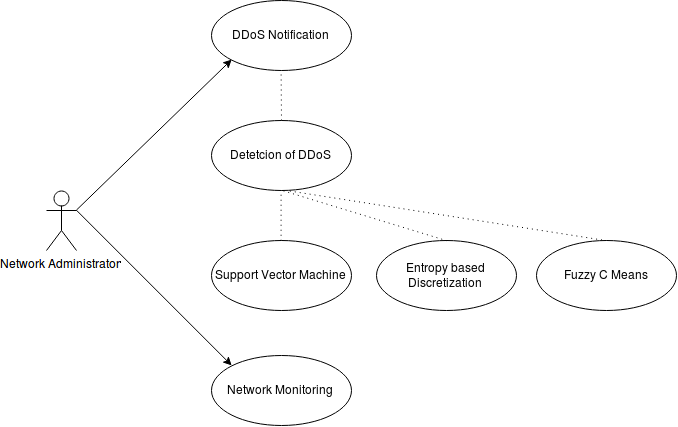

The diagram above was exported from draw.io. Its source (the exported page's mxGraphModel, read from the mxfile embedded in the PNG):
<mxGraphModel dx="966" dy="548" grid="1" gridSize="10" guides="1" tooltips="1" connect="1" arrows="1" fold="1" page="1" pageScale="1" pageWidth="850" pageHeight="1100" background="#ffffff" math="0" shadow="0">
  <root>
    <mxCell id="0" />
    <mxCell id="1" parent="0" />
    <mxCell id="7" value="Detetcion of DDoS&lt;br&gt;" style="ellipse;whiteSpace=wrap;html=1;" parent="1" vertex="1">
      <mxGeometry x="355" y="200" width="140" height="70" as="geometry" />
    </mxCell>
    <mxCell id="8" value="Network Monitoring&lt;br&gt;" style="ellipse;whiteSpace=wrap;html=1;" parent="1" vertex="1">
      <mxGeometry x="355" y="435" width="140" height="70" as="geometry" />
    </mxCell>
    <mxCell id="12" value="Network Administrator&lt;br&gt;&lt;br&gt;" style="shape=umlActor;verticalLabelPosition=bottom;labelBackgroundColor=#ffffff;verticalAlign=top;html=1;" parent="1" vertex="1">
      <mxGeometry x="190" y="270" width="30" height="60" as="geometry" />
    </mxCell>
    <mxCell id="20" value="Support Vector Machine&lt;br&gt;" style="ellipse;whiteSpace=wrap;html=1;" parent="1" vertex="1">
      <mxGeometry x="355" y="320" width="140" height="70" as="geometry" />
    </mxCell>
    <mxCell id="21" value="Entropy based Discretization&lt;br&gt;" style="ellipse;whiteSpace=wrap;html=1;" parent="1" vertex="1">
      <mxGeometry x="520" y="320" width="140" height="70" as="geometry" />
    </mxCell>
    <mxCell id="23" value="" style="endArrow=classic;html=1;exitX=1;exitY=0.3333333333333333;exitPerimeter=0;entryX=0;entryY=1;" parent="1" source="12" target="30" edge="1">
      <mxGeometry width="50" height="50" relative="1" as="geometry">
        <mxPoint x="10" y="70" as="sourcePoint" />
        <mxPoint x="60" y="20" as="targetPoint" />
      </mxGeometry>
    </mxCell>
    <mxCell id="24" value="" style="endArrow=classic;html=1;exitX=1;exitY=0.3333333333333333;exitPerimeter=0;entryX=0;entryY=0;" parent="1" source="12" target="8" edge="1">
      <mxGeometry width="50" height="50" relative="1" as="geometry">
        <mxPoint x="10" y="70" as="sourcePoint" />
        <mxPoint x="60" y="20" as="targetPoint" />
      </mxGeometry>
    </mxCell>
    <mxCell id="26" value="" style="endArrow=none;html=1;dashed=1;dashPattern=1 4;entryX=0.5;entryY=1;exitX=0.5;exitY=0;" parent="1" source="20" target="7" edge="1">
      <mxGeometry x="499.7058823529412" y="314.5882352941177" width="50" height="50" as="geometry">
        <mxPoint x="499.7058823529412" y="314.5882352941177" as="sourcePoint" />
        <mxPoint x="559.7058823529412" y="314.5882352941177" as="targetPoint" />
      </mxGeometry>
    </mxCell>
    <mxCell id="27" value="" style="endArrow=none;html=1;dashed=1;dashPattern=1 4;entryX=0.5;entryY=1;exitX=0.5;exitY=0;" parent="1" source="21" target="7" edge="1">
      <mxGeometry x="509.7058823529412" y="324.5882352941177" width="50" height="50" as="geometry">
        <mxPoint x="435" y="280.47058823529414" as="sourcePoint" />
        <mxPoint x="435" y="180.47058823529414" as="targetPoint" />
      </mxGeometry>
    </mxCell>
    <mxCell id="30" value="DDoS Notification&lt;br&gt;" style="ellipse;whiteSpace=wrap;html=1;" parent="1" vertex="1">
      <mxGeometry x="355" y="80" width="140" height="70" as="geometry" />
    </mxCell>
    <mxCell id="31" value="" style="endArrow=none;html=1;dashed=1;dashPattern=1 4;entryX=0.5;entryY=1;" parent="1" target="30" edge="1">
      <mxGeometry x="509.7058823529412" y="324.5882352941177" width="50" height="50" as="geometry">
        <mxPoint x="425" y="200" as="sourcePoint" />
        <mxPoint x="435" y="280.47058823529414" as="targetPoint" />
      </mxGeometry>
    </mxCell>
    <mxCell id="32" value="" style="endArrow=none;html=1;dashed=1;dashPattern=1 4;exitX=0.5;exitY=0;" edge="1" parent="1" source="33">
      <mxGeometry x="519.7058823529412" y="334.5882352941177" width="50" height="50" as="geometry">
        <mxPoint x="760" y="320" as="sourcePoint" />
        <mxPoint x="430" y="270" as="targetPoint" />
      </mxGeometry>
    </mxCell>
    <mxCell id="33" value="Fuzzy C Means" style="ellipse;whiteSpace=wrap;html=1;" vertex="1" parent="1">
      <mxGeometry x="680" y="320" width="140" height="70" as="geometry" />
    </mxCell>
  </root>
</mxGraphModel>